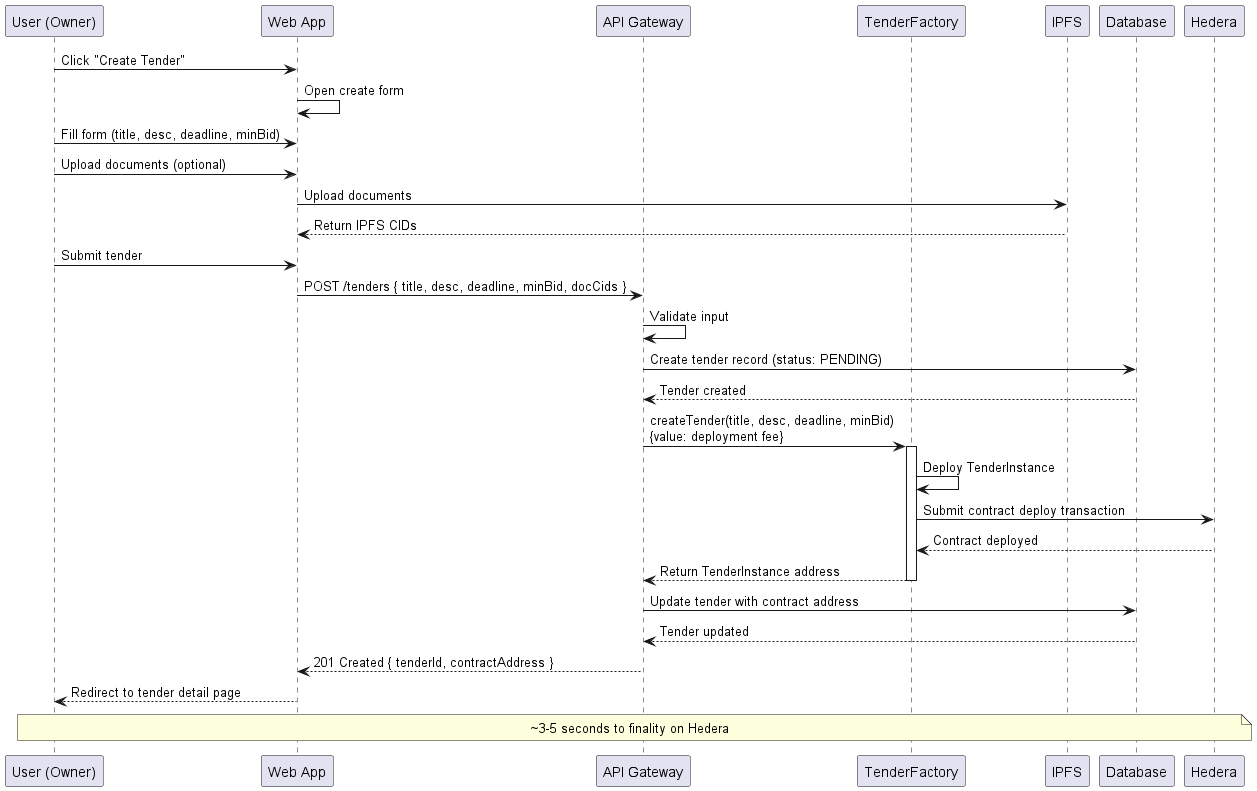

The diagram above was rendered by PlantUML. Its source (embedded in the PNG):
@startuml CREATE-TENDER-FLOW
participant "User (Owner)" as user
participant "Web App" as web
participant "API Gateway" as api
participant "TenderFactory" as factory
participant "IPFS" as ipfs
participant "Database" as db
participant "Hedera" as hedera

user -> web: Click "Create Tender"
web -> web: Open create form

user -> web: Fill form (title, desc, deadline, minBid)
user -> web: Upload documents (optional)
web -> ipfs: Upload documents
ipfs --> web: Return IPFS CIDs

user -> web: Submit tender
web -> api: POST /tenders { title, desc, deadline, minBid, docCids }

api -> api: Validate input
api -> db: Create tender record (status: PENDING)
db --> api: Tender created

api -> factory: createTender(title, desc, deadline, minBid)\n{value: deployment fee}
activate factory

factory -> factory: Deploy TenderInstance
factory -> hedera: Submit contract deploy transaction
hedera --> factory: Contract deployed

factory --> api: Return TenderInstance address
deactivate factory

api -> db: Update tender with contract address
db --> api: Tender updated

api --> web: 201 Created { tenderId, contractAddress }
web --> user: Redirect to tender detail page

note over user, hedera: ~3-5 seconds to finality on Hedera
@enduml